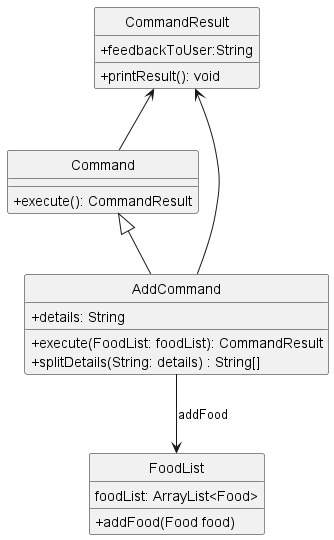

The diagram above was rendered by PlantUML. Its source (embedded in the PNG):
@startuml
'https://plantuml.com/class-diagram

hide circle
skinparam classAttributeIconSize 0

class Command {
    +execute(): CommandResult
}
class AddCommand {
    +details: String
    +execute(FoodList: foodList): CommandResult
    +splitDetails(String: details) : String[]
}
class CommandResult {
    +feedbackToUser:String
    +printResult(): void
}

class FoodList {
    +addFood(Food food)
    foodList: ArrayList<Food>
}
AddCommand --> FoodList : addFood
Command <|-- AddCommand
CommandResult <-- AddCommand
CommandResult <-- Command

@enduml